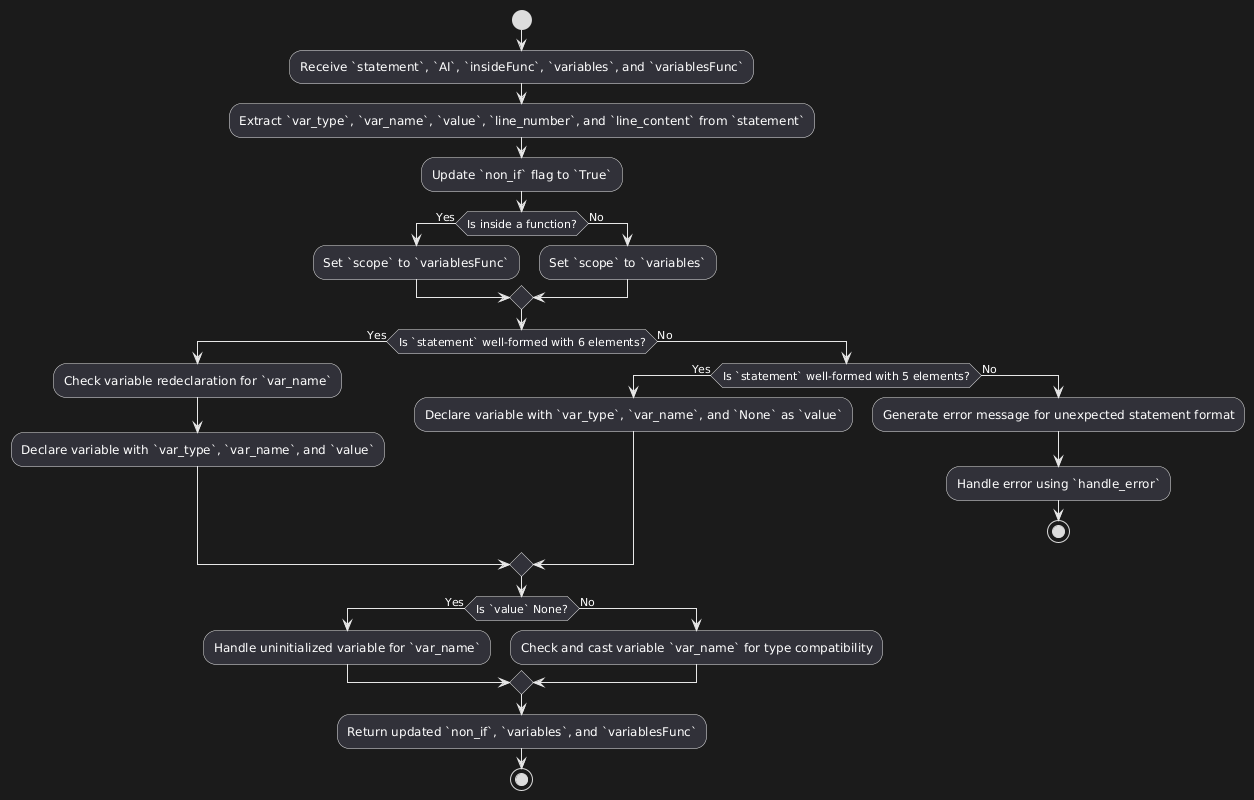

The diagram above was rendered by PlantUML. Its source (embedded in the PNG):
@startuml
start
:Receive `statement`, `AI`, `insideFunc`, `variables`, and `variablesFunc`;

:Extract `var_type`, `var_name`, `value`, `line_number`, and `line_content` from `statement`;

:Update `non_if` flag to `True`;

if (Is inside a function?) then (Yes)
    :Set `scope` to `variablesFunc`;
else (No)
    :Set `scope` to `variables`;
endif

if (Is `statement` well-formed with 6 elements?) then (Yes)
    :Check variable redeclaration for `var_name`;
    :Declare variable with `var_type`, `var_name`, and `value`;
else (No)
    if (Is `statement` well-formed with 5 elements?) then (Yes)
        :Declare variable with `var_type`, `var_name`, and `None` as `value`;
    else (No)
        :Generate error message for unexpected statement format;
        :Handle error using `handle_error`;
        stop
    endif
endif

if (Is `value` None?) then (Yes)
    :Handle uninitialized variable for `var_name`;
else (No)
    :Check and cast variable `var_name` for type compatibility;
endif

:Return updated `non_if`, `variables`, and `variablesFunc`;
stop
@enduml